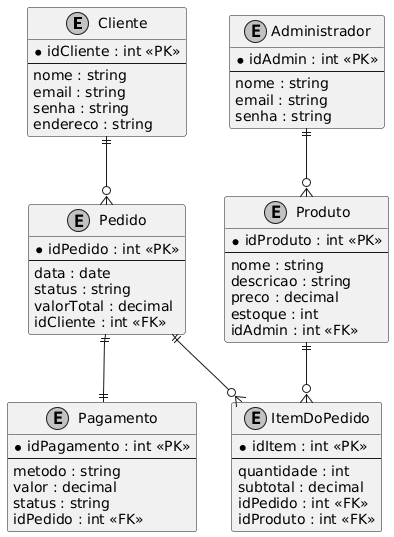

The diagram above was rendered by PlantUML. Its source (embedded in the PNG):
@startuml
skinparam monochrome true

entity "Cliente" {
  *idCliente : int <<PK>>
  --
  nome : string
  email : string
  senha : string
  endereco : string
}

entity "Administrador" {
  *idAdmin : int <<PK>>
  --
  nome : string
  email : string
  senha : string
}

entity "Produto" {
  *idProduto : int <<PK>>
  --
  nome : string
  descricao : string
  preco : decimal
  estoque : int
  idAdmin : int <<FK>>
}

entity "Pedido" {
  *idPedido : int <<PK>>
  --
  data : date
  status : string
  valorTotal : decimal
  idCliente : int <<FK>>
}

entity "ItemDoPedido" {
  *idItem : int <<PK>>
  --
  quantidade : int
  subtotal : decimal
  idPedido : int <<FK>>
  idProduto : int <<FK>>
}

entity "Pagamento" {
  *idPagamento : int <<PK>>
  --
  metodo : string
  valor : decimal
  status : string
  idPedido : int <<FK>>
}

Cliente ||--o{ Pedido
Pedido ||--o{ ItemDoPedido
Produto ||--o{ ItemDoPedido
Pedido ||--|| Pagamento
Administrador ||--o{ Produto
@enduml